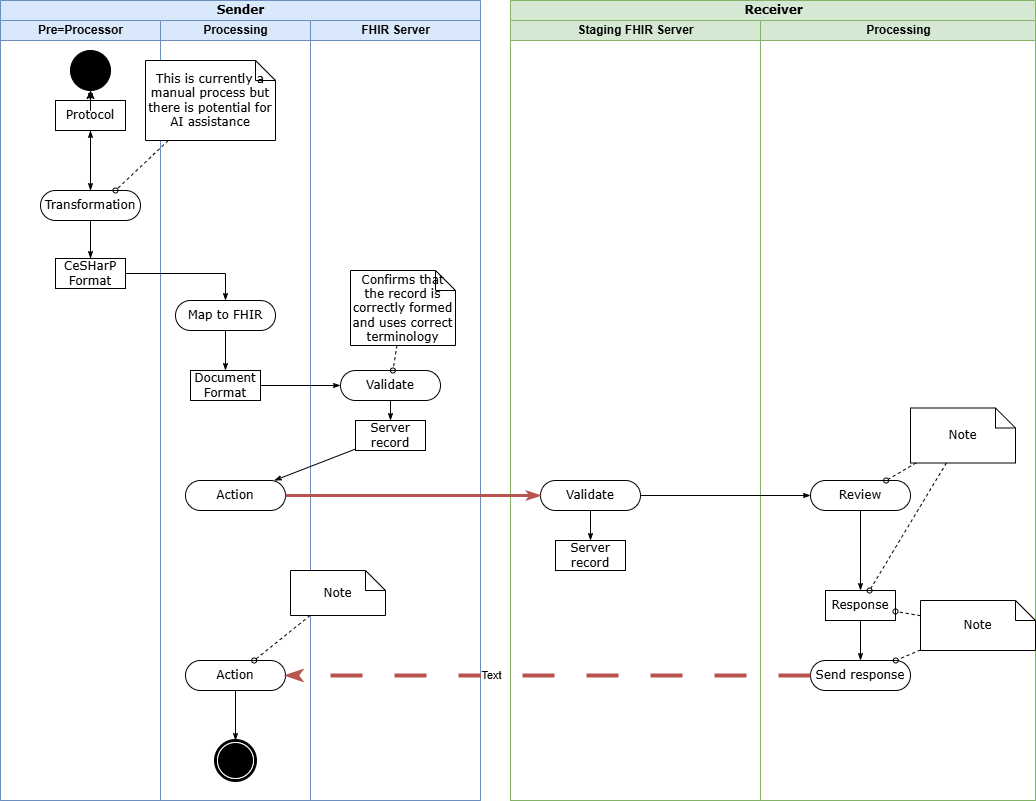

The diagram above was exported from draw.io. Its source (the exported page's mxGraphModel, read from the mxfile embedded in the PNG):
<mxGraphModel dx="740" dy="770" grid="1" gridSize="10" guides="1" tooltips="1" connect="1" arrows="1" fold="1" page="1" pageScale="1" pageWidth="850" pageHeight="1100" background="none" math="0" shadow="0">
  <root>
    <mxCell id="0" />
    <mxCell id="1" parent="0" />
    <mxCell id="1c1d494c118603dd-1" value="Sender" style="swimlane;html=1;childLayout=stackLayout;startSize=20;rounded=0;shadow=0;comic=0;labelBackgroundColor=none;strokeWidth=1;fontFamily=Verdana;fontSize=12;align=center;fillColor=#dae8fc;strokeColor=#6c8ebf;" parent="1" vertex="1">
      <mxGeometry x="40" y="20" width="480" height="800" as="geometry" />
    </mxCell>
    <mxCell id="1c1d494c118603dd-2" value="Pre=Processor" style="swimlane;html=1;startSize=20;fillColor=#dae8fc;strokeColor=#6c8ebf;" parent="1c1d494c118603dd-1" vertex="1">
      <mxGeometry y="20" width="160" height="780" as="geometry" />
    </mxCell>
    <mxCell id="1c1d494c118603dd-34" style="edgeStyle=none;rounded=0;html=1;labelBackgroundColor=none;startArrow=none;startFill=0;startSize=5;endArrow=classicThin;endFill=1;endSize=5;jettySize=auto;orthogonalLoop=1;strokeWidth=1;fontFamily=Verdana;fontSize=12" parent="1c1d494c118603dd-2" source="1c1d494c118603dd-14" target="1c1d494c118603dd-10" edge="1">
      <mxGeometry relative="1" as="geometry" />
    </mxCell>
    <mxCell id="1c1d494c118603dd-7" value="Transformation" style="rounded=1;whiteSpace=wrap;html=1;shadow=0;comic=0;labelBackgroundColor=none;strokeWidth=1;fontFamily=Verdana;fontSize=12;align=center;arcSize=50;" parent="1c1d494c118603dd-2" vertex="1">
      <mxGeometry x="40" y="170" width="100" height="30" as="geometry" />
    </mxCell>
    <mxCell id="1c1d494c118603dd-35" style="edgeStyle=none;rounded=0;html=1;labelBackgroundColor=none;startArrow=none;startFill=0;startSize=5;endArrow=classicThin;endFill=1;endSize=5;jettySize=auto;orthogonalLoop=1;strokeWidth=1;fontFamily=Verdana;fontSize=12" parent="1c1d494c118603dd-2" source="1c1d494c118603dd-10" target="1c1d494c118603dd-7" edge="1">
      <mxGeometry relative="1" as="geometry" />
    </mxCell>
    <mxCell id="1uRH_IUOL3xHKWM1PSRK-39" value="" style="edgeStyle=orthogonalEdgeStyle;rounded=0;orthogonalLoop=1;jettySize=auto;html=1;" parent="1c1d494c118603dd-2" source="1c1d494c118603dd-10" target="60571a20871a0731-4" edge="1">
      <mxGeometry relative="1" as="geometry" />
    </mxCell>
    <mxCell id="1c1d494c118603dd-10" value="Protocol" style="rounded=0;whiteSpace=wrap;html=1;shadow=0;comic=0;labelBackgroundColor=none;strokeWidth=1;fontFamily=Verdana;fontSize=12;align=center;arcSize=50;" parent="1c1d494c118603dd-2" vertex="1">
      <mxGeometry x="55" y="80" width="70" height="30" as="geometry" />
    </mxCell>
    <mxCell id="1c1d494c118603dd-14" value="CeSHarP Format" style="rounded=0;whiteSpace=wrap;html=1;shadow=0;comic=0;labelBackgroundColor=none;strokeWidth=1;fontFamily=Verdana;fontSize=12;align=center;arcSize=50;" parent="1c1d494c118603dd-2" vertex="1">
      <mxGeometry x="55" y="238" width="70" height="30" as="geometry" />
    </mxCell>
    <mxCell id="1c1d494c118603dd-36" style="edgeStyle=none;rounded=0;html=1;labelBackgroundColor=none;startArrow=none;startFill=0;startSize=5;endArrow=classicThin;endFill=1;endSize=5;jettySize=auto;orthogonalLoop=1;strokeWidth=1;fontFamily=Verdana;fontSize=12" parent="1c1d494c118603dd-2" source="1c1d494c118603dd-7" target="1c1d494c118603dd-14" edge="1">
      <mxGeometry relative="1" as="geometry" />
    </mxCell>
    <mxCell id="60571a20871a0731-4" value="" style="ellipse;whiteSpace=wrap;html=1;rounded=0;shadow=0;comic=0;labelBackgroundColor=none;strokeWidth=1;fillColor=#000000;fontFamily=Verdana;fontSize=12;align=center;" parent="1c1d494c118603dd-2" vertex="1">
      <mxGeometry x="70" y="30" width="40" height="40" as="geometry" />
    </mxCell>
    <mxCell id="1c1d494c118603dd-27" style="edgeStyle=orthogonalEdgeStyle;rounded=0;html=1;labelBackgroundColor=none;startArrow=none;startFill=0;startSize=5;endArrow=classicThin;endFill=1;endSize=5;jettySize=auto;orthogonalLoop=1;strokeWidth=1;fontFamily=Verdana;fontSize=12;entryX=0.5;entryY=0;entryDx=0;entryDy=0;" parent="1c1d494c118603dd-2" source="60571a20871a0731-4" target="1c1d494c118603dd-10" edge="1">
      <mxGeometry relative="1" as="geometry" />
    </mxCell>
    <mxCell id="1c1d494c118603dd-3" value="Processing" style="swimlane;html=1;startSize=20;fillColor=#dae8fc;strokeColor=#6c8ebf;" parent="1c1d494c118603dd-1" vertex="1">
      <mxGeometry x="160" y="20" width="150" height="780" as="geometry" />
    </mxCell>
    <mxCell id="1c1d494c118603dd-40" style="edgeStyle=none;rounded=0;html=1;labelBackgroundColor=none;startArrow=none;startFill=0;startSize=5;endArrow=classicThin;endFill=1;endSize=5;jettySize=auto;orthogonalLoop=1;strokeWidth=1;fontFamily=Verdana;fontSize=12" parent="1c1d494c118603dd-3" source="1c1d494c118603dd-11" target="1c1d494c118603dd-15" edge="1">
      <mxGeometry relative="1" as="geometry" />
    </mxCell>
    <mxCell id="1c1d494c118603dd-11" value="Map to FHIR" style="rounded=1;whiteSpace=wrap;html=1;shadow=0;comic=0;labelBackgroundColor=none;strokeWidth=1;fontFamily=Verdana;fontSize=12;align=center;arcSize=50;" parent="1c1d494c118603dd-3" vertex="1">
      <mxGeometry x="15" y="280" width="100" height="30" as="geometry" />
    </mxCell>
    <mxCell id="1c1d494c118603dd-15" value="Document Fo&lt;span style=&quot;background-color: transparent; color: light-dark(rgb(0, 0, 0), rgb(255, 255, 255));&quot;&gt;rmat&lt;/span&gt;" style="rounded=0;whiteSpace=wrap;html=1;shadow=0;comic=0;labelBackgroundColor=none;strokeWidth=1;fontFamily=Verdana;fontSize=12;align=center;arcSize=50;" parent="1c1d494c118603dd-3" vertex="1">
      <mxGeometry x="30" y="350" width="70" height="30" as="geometry" />
    </mxCell>
    <mxCell id="1c1d494c118603dd-23" value="This is currently a manual process but there is potential for AI assistance" style="shape=note;whiteSpace=wrap;html=1;rounded=0;shadow=0;comic=0;labelBackgroundColor=none;strokeWidth=1;fontFamily=Verdana;fontSize=12;align=center;size=20;" parent="1c1d494c118603dd-3" vertex="1">
      <mxGeometry x="-15" y="40" width="130" height="80" as="geometry" />
    </mxCell>
    <mxCell id="1c1d494c118603dd-18" value="Action" style="rounded=1;whiteSpace=wrap;html=1;shadow=0;comic=0;labelBackgroundColor=none;strokeWidth=1;fontFamily=Verdana;fontSize=12;align=center;arcSize=50;" parent="1c1d494c118603dd-3" vertex="1">
      <mxGeometry x="25" y="460" width="100" height="30" as="geometry" />
    </mxCell>
    <mxCell id="1uRH_IUOL3xHKWM1PSRK-25" value="Action" style="rounded=1;whiteSpace=wrap;html=1;shadow=0;comic=0;labelBackgroundColor=none;strokeWidth=1;fontFamily=Verdana;fontSize=12;align=center;arcSize=50;" parent="1c1d494c118603dd-3" vertex="1">
      <mxGeometry x="25" y="640" width="100" height="30" as="geometry" />
    </mxCell>
    <mxCell id="1uRH_IUOL3xHKWM1PSRK-26" value="" style="shape=mxgraph.bpmn.shape;html=1;verticalLabelPosition=bottom;labelBackgroundColor=#ffffff;verticalAlign=top;perimeter=ellipsePerimeter;outline=end;symbol=terminate;rounded=0;shadow=0;comic=0;strokeWidth=1;fontFamily=Verdana;fontSize=12;align=center;" parent="1c1d494c118603dd-3" vertex="1">
      <mxGeometry x="55" y="720" width="40" height="40" as="geometry" />
    </mxCell>
    <mxCell id="1uRH_IUOL3xHKWM1PSRK-24" style="edgeStyle=none;rounded=0;html=1;labelBackgroundColor=none;startArrow=none;startFill=0;startSize=5;endArrow=classicThin;endFill=1;endSize=5;jettySize=auto;orthogonalLoop=1;strokeWidth=1;fontFamily=Verdana;fontSize=12" parent="1c1d494c118603dd-3" source="1uRH_IUOL3xHKWM1PSRK-25" target="1uRH_IUOL3xHKWM1PSRK-26" edge="1">
      <mxGeometry relative="1" as="geometry" />
    </mxCell>
    <mxCell id="1c1d494c118603dd-4" value="FHIR Server" style="swimlane;html=1;startSize=20;fillColor=#dae8fc;strokeColor=#6c8ebf;" parent="1c1d494c118603dd-1" vertex="1">
      <mxGeometry x="310" y="20" width="170" height="780" as="geometry" />
    </mxCell>
    <mxCell id="1c1d494c118603dd-17" value="Server record" style="rounded=0;whiteSpace=wrap;html=1;shadow=0;comic=0;labelBackgroundColor=none;strokeWidth=1;fontFamily=Verdana;fontSize=12;align=center;arcSize=50;" parent="1c1d494c118603dd-4" vertex="1">
      <mxGeometry x="45" y="400" width="70" height="30" as="geometry" />
    </mxCell>
    <mxCell id="1c1d494c118603dd-16" value="Validate" style="rounded=1;whiteSpace=wrap;html=1;shadow=0;comic=0;labelBackgroundColor=none;strokeWidth=1;fontFamily=Verdana;fontSize=12;align=center;arcSize=50;" parent="1c1d494c118603dd-4" vertex="1">
      <mxGeometry x="30" y="350" width="100" height="30" as="geometry" />
    </mxCell>
    <mxCell id="1c1d494c118603dd-42" style="edgeStyle=none;rounded=0;html=1;labelBackgroundColor=none;startArrow=none;startFill=0;startSize=5;endArrow=classicThin;endFill=1;endSize=5;jettySize=auto;orthogonalLoop=1;strokeWidth=1;fontFamily=Verdana;fontSize=12" parent="1c1d494c118603dd-4" source="1c1d494c118603dd-16" target="1c1d494c118603dd-17" edge="1">
      <mxGeometry relative="1" as="geometry" />
    </mxCell>
    <mxCell id="1c1d494c118603dd-24" value="Confirms that the record is correctly formed and uses correct terminology" style="shape=note;whiteSpace=wrap;html=1;rounded=0;shadow=0;comic=0;labelBackgroundColor=none;strokeWidth=1;fontFamily=Verdana;fontSize=12;align=center;size=20;" parent="1c1d494c118603dd-4" vertex="1">
      <mxGeometry x="40" y="250" width="105" height="75" as="geometry" />
    </mxCell>
    <mxCell id="1c1d494c118603dd-54" style="edgeStyle=none;rounded=0;html=1;dashed=1;labelBackgroundColor=none;startArrow=none;startFill=0;startSize=5;endArrow=oval;endFill=0;endSize=5;jettySize=auto;orthogonalLoop=1;strokeWidth=1;fontFamily=Verdana;fontSize=12" parent="1c1d494c118603dd-4" source="1c1d494c118603dd-24" target="1c1d494c118603dd-16" edge="1">
      <mxGeometry relative="1" as="geometry" />
    </mxCell>
    <mxCell id="1uRH_IUOL3xHKWM1PSRK-31" value="Note" style="shape=note;whiteSpace=wrap;html=1;rounded=0;shadow=0;comic=0;labelBackgroundColor=none;strokeWidth=1;fontFamily=Verdana;fontSize=12;align=center;size=20;" parent="1c1d494c118603dd-4" vertex="1">
      <mxGeometry x="-20" y="550" width="95" height="45" as="geometry" />
    </mxCell>
    <mxCell id="1c1d494c118603dd-32" style="edgeStyle=orthogonalEdgeStyle;rounded=0;html=1;entryX=0.5;entryY=0;labelBackgroundColor=none;startArrow=none;startFill=0;startSize=5;endArrow=classicThin;endFill=1;endSize=5;jettySize=auto;orthogonalLoop=1;strokeWidth=1;fontFamily=Verdana;fontSize=12;entryDx=0;entryDy=0;" parent="1c1d494c118603dd-1" source="1c1d494c118603dd-14" target="1c1d494c118603dd-11" edge="1">
      <mxGeometry relative="1" as="geometry" />
    </mxCell>
    <mxCell id="1c1d494c118603dd-41" style="edgeStyle=none;rounded=0;html=1;labelBackgroundColor=none;startArrow=none;startFill=0;startSize=5;endArrow=classicThin;endFill=1;endSize=5;jettySize=auto;orthogonalLoop=1;strokeWidth=1;fontFamily=Verdana;fontSize=12" parent="1c1d494c118603dd-1" source="1c1d494c118603dd-15" target="1c1d494c118603dd-16" edge="1">
      <mxGeometry relative="1" as="geometry" />
    </mxCell>
    <mxCell id="1c1d494c118603dd-52" style="edgeStyle=none;rounded=0;html=1;dashed=1;labelBackgroundColor=none;startArrow=none;startFill=0;startSize=5;endArrow=oval;endFill=0;endSize=5;jettySize=auto;orthogonalLoop=1;strokeWidth=1;fontFamily=Verdana;fontSize=12;entryX=0.75;entryY=0;entryDx=0;entryDy=0;" parent="1c1d494c118603dd-1" source="1c1d494c118603dd-23" target="1c1d494c118603dd-7" edge="1">
      <mxGeometry relative="1" as="geometry" />
    </mxCell>
    <mxCell id="1c1d494c118603dd-43" style="edgeStyle=none;rounded=0;html=1;labelBackgroundColor=none;startArrow=none;startFill=0;startSize=5;endArrow=classicThin;endFill=1;endSize=5;jettySize=auto;orthogonalLoop=1;strokeWidth=1;fontFamily=Verdana;fontSize=12" parent="1c1d494c118603dd-1" source="1c1d494c118603dd-17" target="1c1d494c118603dd-18" edge="1">
      <mxGeometry relative="1" as="geometry" />
    </mxCell>
    <mxCell id="1uRH_IUOL3xHKWM1PSRK-30" style="edgeStyle=none;rounded=0;html=1;dashed=1;labelBackgroundColor=none;startArrow=none;startFill=0;startSize=5;endArrow=oval;endFill=0;endSize=5;jettySize=auto;orthogonalLoop=1;strokeWidth=1;fontFamily=Verdana;fontSize=12" parent="1c1d494c118603dd-1" source="1uRH_IUOL3xHKWM1PSRK-31" target="1uRH_IUOL3xHKWM1PSRK-25" edge="1">
      <mxGeometry relative="1" as="geometry" />
    </mxCell>
    <mxCell id="1uRH_IUOL3xHKWM1PSRK-2" value="Receiver" style="swimlane;html=1;childLayout=stackLayout;startSize=20;rounded=0;shadow=0;comic=0;labelBackgroundColor=none;strokeWidth=1;fontFamily=Verdana;fontSize=12;align=center;fillColor=#d5e8d4;strokeColor=#82b366;" parent="1" vertex="1">
      <mxGeometry x="550" y="20" width="525" height="800" as="geometry" />
    </mxCell>
    <mxCell id="1uRH_IUOL3xHKWM1PSRK-3" value="Staging FHIR Server" style="swimlane;html=1;startSize=20;fillColor=#d5e8d4;strokeColor=#82b366;" parent="1uRH_IUOL3xHKWM1PSRK-2" vertex="1">
      <mxGeometry y="20" width="250" height="780" as="geometry" />
    </mxCell>
    <mxCell id="1c1d494c118603dd-19" value="Validate" style="rounded=1;whiteSpace=wrap;html=1;shadow=0;comic=0;labelBackgroundColor=none;strokeWidth=1;fontFamily=Verdana;fontSize=12;align=center;arcSize=50;" parent="1uRH_IUOL3xHKWM1PSRK-3" vertex="1">
      <mxGeometry x="30" y="460" width="100" height="30" as="geometry" />
    </mxCell>
    <mxCell id="1uRH_IUOL3xHKWM1PSRK-41" value="Server record" style="rounded=0;whiteSpace=wrap;html=1;shadow=0;comic=0;labelBackgroundColor=none;strokeWidth=1;fontFamily=Verdana;fontSize=12;align=center;arcSize=50;" parent="1uRH_IUOL3xHKWM1PSRK-3" vertex="1">
      <mxGeometry x="45" y="520" width="70" height="30" as="geometry" />
    </mxCell>
    <mxCell id="1uRH_IUOL3xHKWM1PSRK-43" value="" style="edgeStyle=none;rounded=0;html=1;labelBackgroundColor=none;startArrow=none;startFill=0;startSize=5;endArrow=classicThin;endFill=1;endSize=5;jettySize=auto;orthogonalLoop=1;strokeWidth=1;fontFamily=Verdana;fontSize=12" parent="1uRH_IUOL3xHKWM1PSRK-3" source="1c1d494c118603dd-19" target="1uRH_IUOL3xHKWM1PSRK-41" edge="1">
      <mxGeometry relative="1" as="geometry">
        <mxPoint x="634" y="520" as="sourcePoint" />
        <mxPoint x="737" y="921" as="targetPoint" />
      </mxGeometry>
    </mxCell>
    <mxCell id="1uRH_IUOL3xHKWM1PSRK-14" value="Processing" style="swimlane;html=1;startSize=20;fillColor=#d5e8d4;strokeColor=#82b366;" parent="1uRH_IUOL3xHKWM1PSRK-2" vertex="1">
      <mxGeometry x="250" y="20" width="275" height="780" as="geometry" />
    </mxCell>
    <mxCell id="1uRH_IUOL3xHKWM1PSRK-32" value="Review" style="rounded=1;whiteSpace=wrap;html=1;shadow=0;comic=0;labelBackgroundColor=none;strokeWidth=1;fontFamily=Verdana;fontSize=12;align=center;arcSize=50;" parent="1uRH_IUOL3xHKWM1PSRK-14" vertex="1">
      <mxGeometry x="50" y="460" width="100" height="30" as="geometry" />
    </mxCell>
    <mxCell id="1uRH_IUOL3xHKWM1PSRK-21" value="Response" style="rounded=0;whiteSpace=wrap;html=1;shadow=0;comic=0;labelBackgroundColor=none;strokeWidth=1;fontFamily=Verdana;fontSize=12;align=center;arcSize=50;" parent="1uRH_IUOL3xHKWM1PSRK-14" vertex="1">
      <mxGeometry x="65" y="570" width="70" height="30" as="geometry" />
    </mxCell>
    <mxCell id="1uRH_IUOL3xHKWM1PSRK-33" style="edgeStyle=none;rounded=0;html=1;labelBackgroundColor=none;startArrow=none;startFill=0;startSize=5;endArrow=classicThin;endFill=1;endSize=5;jettySize=auto;orthogonalLoop=1;strokeWidth=1;fontFamily=Verdana;fontSize=12" parent="1uRH_IUOL3xHKWM1PSRK-14" source="1uRH_IUOL3xHKWM1PSRK-32" target="1uRH_IUOL3xHKWM1PSRK-21" edge="1">
      <mxGeometry relative="1" as="geometry" />
    </mxCell>
    <mxCell id="1uRH_IUOL3xHKWM1PSRK-23" value="Send response" style="rounded=1;whiteSpace=wrap;html=1;shadow=0;comic=0;labelBackgroundColor=none;strokeWidth=1;fontFamily=Verdana;fontSize=12;align=center;arcSize=50;" parent="1uRH_IUOL3xHKWM1PSRK-14" vertex="1">
      <mxGeometry x="50" y="640" width="100" height="30" as="geometry" />
    </mxCell>
    <mxCell id="1uRH_IUOL3xHKWM1PSRK-20" style="edgeStyle=none;rounded=0;html=1;labelBackgroundColor=none;startArrow=none;startFill=0;startSize=5;endArrow=classicThin;endFill=1;endSize=5;jettySize=auto;orthogonalLoop=1;strokeWidth=1;fontFamily=Verdana;fontSize=12" parent="1uRH_IUOL3xHKWM1PSRK-14" source="1uRH_IUOL3xHKWM1PSRK-21" target="1uRH_IUOL3xHKWM1PSRK-23" edge="1">
      <mxGeometry relative="1" as="geometry" />
    </mxCell>
    <mxCell id="1uRH_IUOL3xHKWM1PSRK-29" value="Note" style="shape=note;whiteSpace=wrap;html=1;rounded=0;shadow=0;comic=0;labelBackgroundColor=none;strokeWidth=1;fontFamily=Verdana;fontSize=12;align=center;size=20;" parent="1uRH_IUOL3xHKWM1PSRK-14" vertex="1">
      <mxGeometry x="160" y="580" width="115" height="50" as="geometry" />
    </mxCell>
    <mxCell id="1uRH_IUOL3xHKWM1PSRK-28" style="edgeStyle=none;rounded=0;html=1;dashed=1;labelBackgroundColor=none;startArrow=none;startFill=0;startSize=5;endArrow=oval;endFill=0;endSize=5;jettySize=auto;orthogonalLoop=1;strokeWidth=1;fontFamily=Verdana;fontSize=12" parent="1uRH_IUOL3xHKWM1PSRK-14" source="1uRH_IUOL3xHKWM1PSRK-29" target="1uRH_IUOL3xHKWM1PSRK-21" edge="1">
      <mxGeometry relative="1" as="geometry" />
    </mxCell>
    <mxCell id="1uRH_IUOL3xHKWM1PSRK-27" style="edgeStyle=none;rounded=0;html=1;dashed=1;labelBackgroundColor=none;startArrow=none;startFill=0;startSize=5;endArrow=oval;endFill=0;endSize=5;jettySize=auto;orthogonalLoop=1;strokeWidth=1;fontFamily=Verdana;fontSize=12" parent="1uRH_IUOL3xHKWM1PSRK-14" source="1uRH_IUOL3xHKWM1PSRK-29" target="1uRH_IUOL3xHKWM1PSRK-23" edge="1">
      <mxGeometry relative="1" as="geometry" />
    </mxCell>
    <mxCell id="1uRH_IUOL3xHKWM1PSRK-18" value="Note" style="shape=note;whiteSpace=wrap;html=1;rounded=0;shadow=0;comic=0;labelBackgroundColor=none;strokeWidth=1;fontFamily=Verdana;fontSize=12;align=center;size=20;" parent="1uRH_IUOL3xHKWM1PSRK-14" vertex="1">
      <mxGeometry x="150" y="387.5" width="105" height="55" as="geometry" />
    </mxCell>
    <mxCell id="1uRH_IUOL3xHKWM1PSRK-38" style="edgeStyle=none;rounded=0;html=1;dashed=1;labelBackgroundColor=none;startArrow=none;startFill=0;startSize=5;endArrow=oval;endFill=0;endSize=5;jettySize=auto;orthogonalLoop=1;strokeWidth=1;fontFamily=Verdana;fontSize=12" parent="1uRH_IUOL3xHKWM1PSRK-14" source="1uRH_IUOL3xHKWM1PSRK-18" target="1uRH_IUOL3xHKWM1PSRK-32" edge="1">
      <mxGeometry relative="1" as="geometry" />
    </mxCell>
    <mxCell id="1uRH_IUOL3xHKWM1PSRK-35" style="edgeStyle=none;rounded=0;html=1;dashed=1;labelBackgroundColor=none;startArrow=none;startFill=0;startSize=5;endArrow=oval;endFill=0;endSize=5;jettySize=auto;orthogonalLoop=1;strokeWidth=1;fontFamily=Verdana;fontSize=12" parent="1uRH_IUOL3xHKWM1PSRK-14" source="1uRH_IUOL3xHKWM1PSRK-18" target="1uRH_IUOL3xHKWM1PSRK-21" edge="1">
      <mxGeometry relative="1" as="geometry" />
    </mxCell>
    <mxCell id="1uRH_IUOL3xHKWM1PSRK-34" style="edgeStyle=orthogonalEdgeStyle;rounded=0;html=1;entryX=0.75;entryY=0;labelBackgroundColor=none;startArrow=none;startFill=0;startSize=5;endArrow=classicThin;endFill=1;endSize=5;jettySize=auto;orthogonalLoop=1;strokeWidth=1;fontFamily=Verdana;fontSize=12" parent="1uRH_IUOL3xHKWM1PSRK-2" edge="1">
      <mxGeometry relative="1" as="geometry">
        <mxPoint x="830" y="420" as="sourcePoint" />
      </mxGeometry>
    </mxCell>
    <mxCell id="1uRH_IUOL3xHKWM1PSRK-37" style="edgeStyle=none;rounded=0;html=1;labelBackgroundColor=none;startArrow=none;startFill=0;startSize=5;endArrow=classicThin;endFill=1;endSize=5;jettySize=auto;orthogonalLoop=1;strokeWidth=1;fontFamily=Verdana;fontSize=12;exitX=1;exitY=0.5;exitDx=0;exitDy=0;" parent="1uRH_IUOL3xHKWM1PSRK-2" source="1c1d494c118603dd-19" target="1uRH_IUOL3xHKWM1PSRK-32" edge="1">
      <mxGeometry relative="1" as="geometry" />
    </mxCell>
    <mxCell id="1c1d494c118603dd-44" style="edgeStyle=none;rounded=0;html=1;labelBackgroundColor=none;startArrow=none;startFill=0;startSize=5;endArrow=classicThin;endFill=1;endSize=5;jettySize=auto;orthogonalLoop=1;strokeWidth=3;fontFamily=Verdana;fontSize=12;fillColor=#f8cecc;strokeColor=#b85450;" parent="1" source="1c1d494c118603dd-18" target="1c1d494c118603dd-19" edge="1">
      <mxGeometry relative="1" as="geometry" />
    </mxCell>
    <mxCell id="1uRH_IUOL3xHKWM1PSRK-22" style="edgeStyle=none;rounded=0;html=1;labelBackgroundColor=none;startArrow=none;startFill=0;startSize=5;endArrow=classicThin;endFill=1;endSize=5;jettySize=auto;orthogonalLoop=1;strokeWidth=4;fontFamily=Verdana;fontSize=12;fillColor=#f8cecc;strokeColor=#b85450;dashed=1;dashPattern=8 8;" parent="1" source="1uRH_IUOL3xHKWM1PSRK-23" target="1uRH_IUOL3xHKWM1PSRK-25" edge="1">
      <mxGeometry relative="1" as="geometry" />
    </mxCell>
    <mxCell id="1uRH_IUOL3xHKWM1PSRK-44" value="Text" style="edgeLabel;html=1;align=center;verticalAlign=middle;resizable=0;points=[];" parent="1uRH_IUOL3xHKWM1PSRK-22" vertex="1" connectable="0">
      <mxGeometry x="0.2162" y="-1" relative="1" as="geometry">
        <mxPoint x="-1" as="offset" />
      </mxGeometry>
    </mxCell>
  </root>
</mxGraphModel>